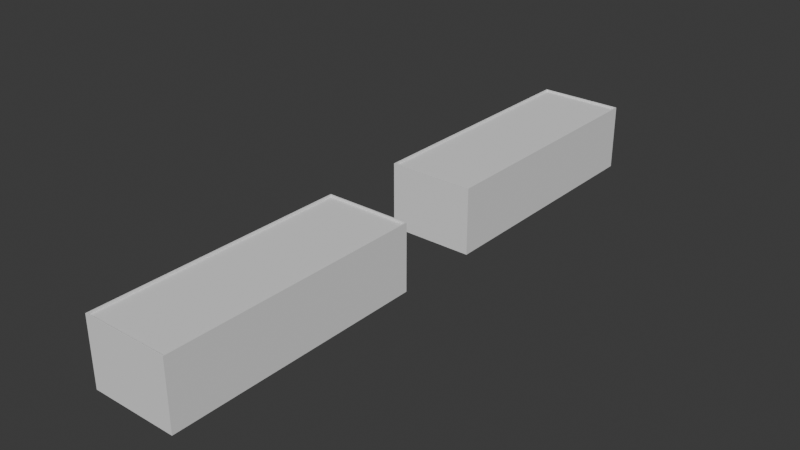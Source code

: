 # Source: lvl4.blend  (saved by Blender 4.4.32; exported with 4.5.12 LTS)
import bpy
from mathutils import Matrix  # noqa: F401  (used for matrix-valued properties, if any)

bpy.ops.wm.read_factory_settings(use_empty=True)
scene = bpy.context.scene
scene.name = 'Scene'

# ---- collections
col_collection = bpy.data.collections.new('Collection'); scene.collection.children.link(col_collection)

# ---- world
world_world = bpy.data.worlds.new('World'); scene.world = world_world
world_world.use_nodes = True; world_world.node_tree.nodes.clear()
_N = world_world.node_tree.nodes; _L = world_world.node_tree.links
n0 = _N.new('ShaderNodeOutputWorld'); n0.name = 'World Output'; n0.location = (300, 300)
n1 = _N.new('ShaderNodeBackground'); n1.name = 'Background'; n1.location = (10, 300)
n1.inputs[0].default_value = (0.05088, 0.05088, 0.05088, 1.0)
_L.new(n1.outputs[0], n0.inputs[0])
n0.is_active_output = True
world_world.color = (0.05088, 0.05088, 0.05088)
world_world.sun_shadow_jitter_overblur = 0.0

# ---- meshes
me_001 = bpy.data.meshes.new('Куб.001')
me_001.from_pydata([(-7.5, -30.0, -10.0), (-7.5, -30.0, 5.0), (-7.5, 30.0, -10.0), (-7.5, 30.0, 5.0), (7.5, -30.0, -10.0), (7.5, -30.0, 5.0), (7.5, 30.0, -10.0), (7.5, 30.0, 5.0), (-7.312, -29.75, 5.0), (-7.312, 29.75, 5.0), (7.312, 29.75, 5.0), (7.312, -29.75, 5.0), (-7.5, -30.0, 5.5), (-7.5, 30.0, 5.5), (7.5, 30.0, 5.5), (7.5, -30.0, 5.5), (-7.312, -29.75, 5.5), (-7.312, 29.75, 5.5), (7.312, 29.75, 5.5), (7.312, -29.75, 5.5)], [], [(0, 1, 3, 2), (2, 3, 7, 6), (6, 7, 5, 4), (4, 5, 1, 0), (2, 6, 4, 0), (5, 7, 14, 15), (10, 9, 8, 11), (8, 9, 17, 16), (10, 11, 19, 18), (7, 3, 13, 14), (15, 14, 18, 19), (13, 12, 16, 17), (12, 15, 19, 16), (14, 13, 17, 18), (11, 8, 16, 19), (9, 10, 18, 17), (3, 1, 12, 13), (1, 5, 15, 12)])
_uv = me_001.uv_layers.new(name='UVКарта')
_uv.uv.foreach_set('vector', [0.375, 0.0, 0.625, 0.0, 0.625, 0.25, 0.375, 0.25, 0.375, 0.25, 0.625, 0.25, 0.625, 0.5, 0.375, 0.5, 0.375, 0.5, 0.625, 0.5, 0.625, 0.75, 0.375, 0.75, 0.375, 0.75, 0.625, 0.75, 0.625, 1.0, 0.375, 1.0, 0.125, 0.5, 0.375, 0.5, 0.375, 0.75, 0.125, 0.75, 0.625, 0.75, 0.625, 0.5, 0.625, 0.5, 0.625, 0.75, 0.625, 0.5, 0.875, 0.5, 0.875, 0.75, 0.625, 0.75, 0.875, 0.75, 0.875, 0.5, 0.875, 0.5, 0.875, 0.75, 0.625, 0.5, 0.625, 0.75, 0.625, 0.75, 0.625, 0.5, 0.625, 0.5, 0.625, 0.25, 0.625, 0.25, 0.625, 0.5, 0.625, 0.75, 0.625, 0.5, 0.625, 0.5, 0.625, 0.75, 0.625, 0.25, 0.625, 0.0, 0.625, 0.0, 0.625, 0.25, 0.625, 1.0, 0.625, 0.75, 0.625, 0.75, 0.625, 1.0, 0.625, 0.5, 0.625, 0.25, 0.625, 0.25, 0.625, 0.5, 0.625, 0.75, 0.875, 0.75, 0.875, 0.75, 0.625, 0.75, 0.875, 0.5, 0.625, 0.5, 0.625, 0.5, 0.875, 0.5, 0.625, 0.25, 0.625, 0.0, 0.625, 0.0, 0.625, 0.25, 0.625, 1.0, 0.625, 0.75, 0.625, 0.75, 0.625, 1.0])
me_001.update()
me_002 = bpy.data.meshes.new('Куб.002')
me_002.from_pydata([(-7.5, -30.0, -10.0), (-7.5, -30.0, 5.0), (-7.5, 30.0, -10.0), (-7.5, 30.0, 5.0), (7.5, -30.0, -10.0), (7.5, -30.0, 5.0), (7.5, 30.0, -10.0), (7.5, 30.0, 5.0), (-7.312, -29.75, 5.0), (-7.312, 29.75, 5.0), (7.312, 29.75, 5.0), (7.312, -29.75, 5.0), (-7.5, -30.0, 5.5), (-7.5, 30.0, 5.5), (7.5, 30.0, 5.5), (7.5, -30.0, 5.5), (-7.312, -29.75, 5.5), (-7.312, 29.75, 5.5), (7.312, 29.75, 5.5), (7.312, -29.75, 5.5)], [], [(0, 1, 3, 2), (2, 3, 7, 6), (6, 7, 5, 4), (4, 5, 1, 0), (2, 6, 4, 0), (5, 7, 14, 15), (10, 9, 8, 11), (8, 9, 17, 16), (10, 11, 19, 18), (7, 3, 13, 14), (15, 14, 18, 19), (13, 12, 16, 17), (12, 15, 19, 16), (14, 13, 17, 18), (11, 8, 16, 19), (9, 10, 18, 17), (3, 1, 12, 13), (1, 5, 15, 12)])
_uv = me_002.uv_layers.new(name='UVКарта')
_uv.uv.foreach_set('vector', [0.375, 0.0, 0.625, 0.0, 0.625, 0.25, 0.375, 0.25, 0.375, 0.25, 0.625, 0.25, 0.625, 0.5, 0.375, 0.5, 0.375, 0.5, 0.625, 0.5, 0.625, 0.75, 0.375, 0.75, 0.375, 0.75, 0.625, 0.75, 0.625, 1.0, 0.375, 1.0, 0.125, 0.5, 0.375, 0.5, 0.375, 0.75, 0.125, 0.75, 0.625, 0.75, 0.625, 0.5, 0.625, 0.5, 0.625, 0.75, 0.625, 0.5, 0.875, 0.5, 0.875, 0.75, 0.625, 0.75, 0.875, 0.75, 0.875, 0.5, 0.875, 0.5, 0.875, 0.75, 0.625, 0.5, 0.625, 0.75, 0.625, 0.75, 0.625, 0.5, 0.625, 0.5, 0.625, 0.25, 0.625, 0.25, 0.625, 0.5, 0.625, 0.75, 0.625, 0.5, 0.625, 0.5, 0.625, 0.75, 0.625, 0.25, 0.625, 0.0, 0.625, 0.0, 0.625, 0.25, 0.625, 1.0, 0.625, 0.75, 0.625, 0.75, 0.625, 1.0, 0.625, 0.5, 0.625, 0.25, 0.625, 0.25, 0.625, 0.5, 0.625, 0.75, 0.875, 0.75, 0.875, 0.75, 0.625, 0.75, 0.875, 0.5, 0.625, 0.5, 0.625, 0.5, 0.875, 0.5, 0.625, 0.25, 0.625, 0.0, 0.625, 0.0, 0.625, 0.25, 0.625, 1.0, 0.625, 0.75, 0.625, 0.75, 0.625, 1.0])
me_002.update()

# ---- objects
ob_x = bpy.data.objects.new('Куб', me_001)
ob_001 = bpy.data.objects.new('Куб.001', me_002)

# ---- transforms, parenting, visibility, modifiers, constraints
ob_x.location = (0.0, 0.0, 10.0)
ob_x.scale = (1.333, 1.0, 1.0)
ob_001.location = (0.0, -80.0, 10.0)
ob_001.scale = (1.333, 1.0, 1.0)

# ---- collection membership
col_collection.objects.link(ob_x)
col_collection.objects.link(ob_001)

# ---- scene / render settings (as saved in the file)
scene.frame_start = 1; scene.frame_end = 250; scene.frame_set(1)
scene.render.engine = 'BLENDER_EEVEE_NEXT'
bpy.context.view_layer.update()

# ---- added for rendering (the .blend has no active camera and no usable light): camera, sun
cam_auto = bpy.data.cameras.new('AutoCamera')
cam_auto.lens = 50.0
cam_auto.sensor_width = 36.0
cam_auto.clip_end = 2310.1
ob_auto_camera = bpy.data.objects.new('AutoCamera', cam_auto)
scene.collection.objects.link(ob_auto_camera)
ob_auto_camera.location = (131.63, -197.956, 113.054)
ob_auto_camera.rotation_euler = (1.09748, -7.21219e-08, 0.694738)
scene.camera = ob_auto_camera
light_auto_sun = bpy.data.lights.new('AutoSun', 'SUN')
light_auto_sun.energy = 3.0
light_auto_sun.angle = 0.0523599
ob_auto_sun = bpy.data.objects.new('AutoSun', light_auto_sun)
scene.collection.objects.link(ob_auto_sun)
ob_auto_sun.rotation_euler = (0.872665, 0.174533, 0.523599)
bpy.context.view_layer.update()
